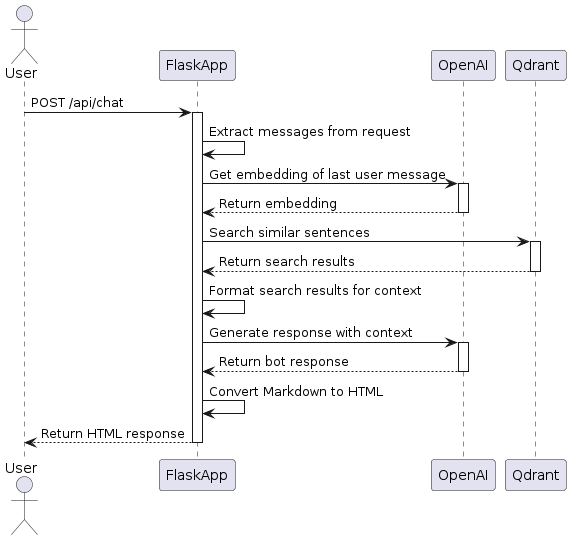

The diagram above was rendered by PlantUML. Its source (embedded in the PNG):
@startuml
actor User
participant FlaskApp as App
participant OpenAI as OpenAI
participant Qdrant as Qdrant

User -> App: POST /api/chat
activate App
App -> App: Extract messages from request
App -> OpenAI: Get embedding of last user message
activate OpenAI
OpenAI --> App: Return embedding
deactivate OpenAI
App -> Qdrant: Search similar sentences
activate Qdrant
Qdrant --> App: Return search results
deactivate Qdrant
App -> App: Format search results for context
App -> OpenAI: Generate response with context
activate OpenAI
OpenAI --> App: Return bot response
deactivate OpenAI
App -> App: Convert Markdown to HTML
App --> User: Return HTML response
deactivate App
@enduml